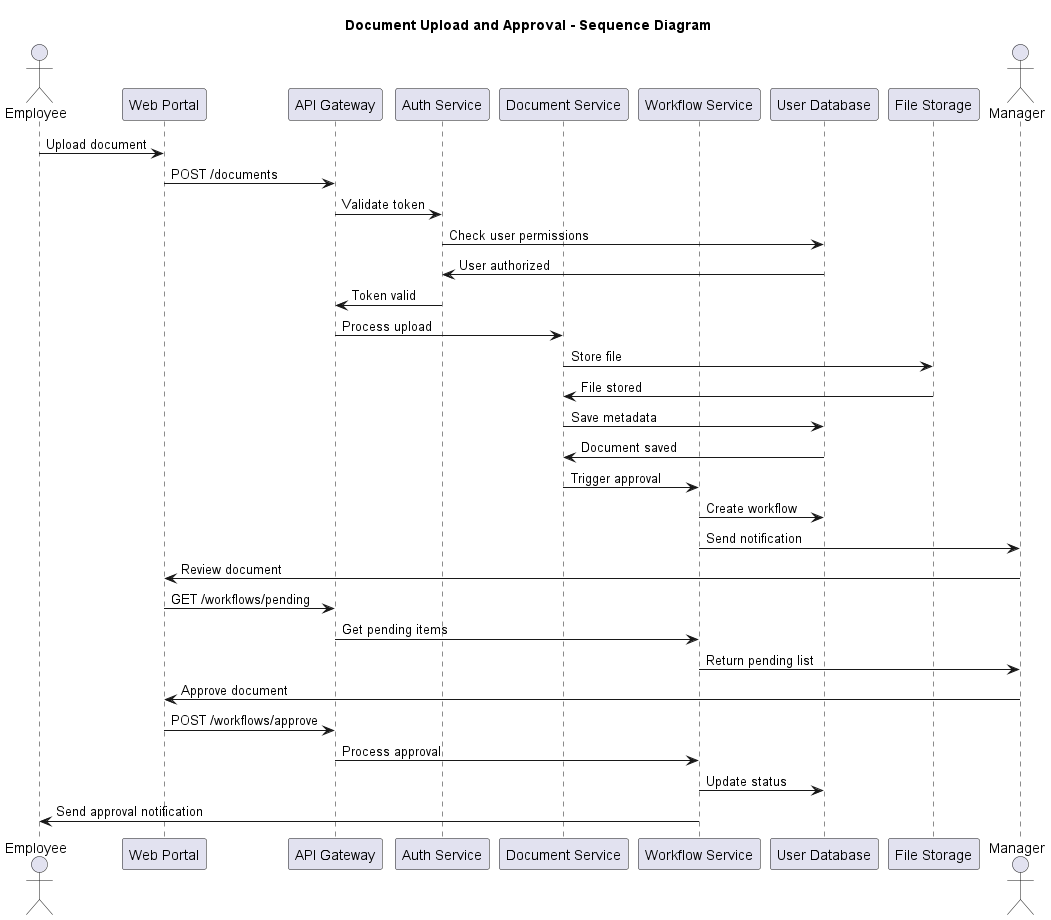

The diagram above was rendered by PlantUML. Its source (embedded in the PNG):
@startuml SequenceDiagram

title Document Upload and Approval - Sequence Diagram

actor Employee as emp
participant "Web Portal" as web
participant "API Gateway" as api
participant "Auth Service" as auth
participant "Document Service" as doc
participant "Workflow Service" as workflow
participant "User Database" as db
participant "File Storage" as storage
actor Manager as mgr

emp -> web: Upload document
web -> api: POST /documents
api -> auth: Validate token
auth -> db: Check user permissions
db -> auth: User authorized
auth -> api: Token valid

api -> doc: Process upload
doc -> storage: Store file
storage -> doc: File stored
doc -> db: Save metadata
db -> doc: Document saved

doc -> workflow: Trigger approval
workflow -> db: Create workflow
workflow -> mgr: Send notification

mgr -> web: Review document
web -> api: GET /workflows/pending
api -> workflow: Get pending items
workflow -> mgr: Return pending list

mgr -> web: Approve document
web -> api: POST /workflows/approve
api -> workflow: Process approval
workflow -> db: Update status
workflow -> emp: Send approval notification

@enduml